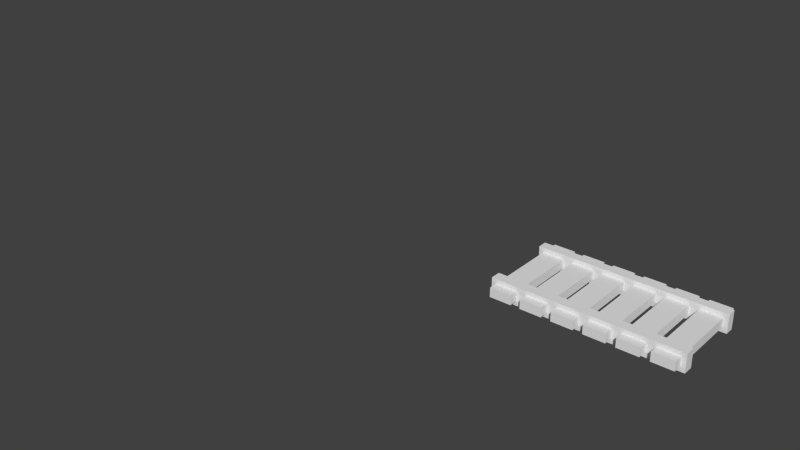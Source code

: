 # Source: fence.blend  (saved by Blender 2.68.0; exported with 4.5.12 LTS)
import bpy
from mathutils import Matrix  # noqa: F401  (used for matrix-valued properties, if any)

bpy.ops.wm.read_factory_settings(use_empty=True)
scene = bpy.context.scene
scene.name = 'Scene'

# ---- collections
col_collection_1 = bpy.data.collections.new('Collection 1'); scene.collection.children.link(col_collection_1)
col_collection_1.hide_render = True
col_collection_1.hide_viewport = True
col_collection_2 = bpy.data.collections.new('Collection 2'); scene.collection.children.link(col_collection_2)

# ---- world
world_world = bpy.data.worlds.new('World'); scene.world = world_world
world_world.color = (0.05088, 0.05088, 0.05088)
world_world.use_sun_shadow = False
world_world.sun_shadow_jitter_overblur = 0.0
world_world.cycles.sampling_method = 'MANUAL'
world_world.cycles.sample_map_resolution = 256

# ---- meshes
me_cube_004 = bpy.data.meshes.new('Cube.004')
me_cube_004.from_pydata([(-1.0, -0.55, 0.05), (-1.0, 0.55, 0.05), (1.0, 0.55, 0.05), (1.0, -0.55, 0.05), (-0.6667, 0.55, 0.05), (-0.3333, 0.55, 0.05), (2.98e-08, 0.55, 0.05), (0.3333, 0.55, 0.05), (0.6667, 0.55, 0.05), (0.6667, -0.55, 0.05), (0.3333, -0.55, 0.05), (-2.98e-08, -0.55, 0.05), (-0.3333, -0.55, 0.05), (-0.6667, -0.55, 0.05), (-1.0, -0.44, 0.05), (1.0, -0.44, 0.05), (0.6667, -0.44, 0.05), (0.3333, -0.44, 0.05), (-2.384e-08, -0.44, 0.05), (-0.3333, -0.44, 0.05), (-0.6667, -0.44, 0.05), (-1.0, 0.451, 0.05), (1.0, 0.451, 0.05), (0.6667, 0.451, 0.05), (0.3333, 0.451, 0.05), (2.444e-08, 0.451, 0.05), (-0.3333, 0.451, 0.05), (-0.6667, 0.451, 0.05), (0.3833, -0.44, 0.0), (0.7167, -0.44, 0.0), (0.6167, -0.44, 0.0), (0.95, -0.44, 0.0), (-0.95, -0.44, 0.0), (-0.7167, -0.44, 0.0), (-0.95, 0.451, 0.0), (-0.7167, 0.451, 0.0), (-0.3833, -0.44, 0.0), (-0.6167, -0.44, 0.0), (-0.3833, 0.451, 0.0), (-0.6167, 0.451, 0.0), (-0.05, -0.44, 0.0), (-0.2833, -0.44, 0.0), (-0.05, 0.451, 0.0), (-0.2833, 0.451, 0.0), (0.2833, -0.44, 0.0), (0.05, -0.44, 0.0), (0.2833, 0.451, 0.0), (0.05, 0.451, 0.0), (0.6167, 0.451, 0.0), (0.3833, 0.451, 0.0), (0.95, 0.451, 0.0), (0.7167, 0.451, 0.0), (-1.0, -0.55, -0.15), (-1.0, 0.55, -0.15), (1.0, 0.55, -0.15), (1.0, -0.55, -0.15), (-0.6667, 0.55, -0.15), (-0.3333, 0.55, -0.15), (2.98e-08, 0.55, -0.15), (0.3333, 0.55, -0.15), (0.6667, 0.55, -0.15), (0.6667, -0.55, -0.15), (0.3333, -0.55, -0.15), (-2.98e-08, -0.55, -0.15), (-0.3333, -0.55, -0.15), (-0.6667, -0.55, -0.15), (-1.0, -0.44, -0.15), (1.0, -0.44, -0.15), (0.6667, -0.44, -0.15), (0.3333, -0.44, -0.15), (-2.384e-08, -0.44, -0.15), (-0.3333, -0.44, -0.15), (-0.6667, -0.44, -0.15), (-1.0, 0.451, -0.15), (1.0, 0.451, -0.15), (0.6667, 0.451, -0.15), (0.3333, 0.451, -0.15), (2.444e-08, 0.451, -0.15), (-0.3333, 0.451, -0.15), (-0.6667, 0.451, -0.15), (0.3833, -0.44, -0.1), (0.7167, -0.44, -0.1), (0.6167, -0.44, -0.1), (0.95, -0.44, -0.1), (-0.95, -0.44, -0.1), (-0.7167, -0.44, -0.1), (-0.95, 0.451, -0.1), (-0.7167, 0.451, -0.1), (-0.3833, -0.44, -0.1), (-0.6167, -0.44, -0.1), (-0.3833, 0.451, -0.1), (-0.6167, 0.451, -0.1), (-0.05, -0.44, -0.1), (-0.2833, -0.44, -0.1), (-0.05, 0.451, -0.1), (-0.2833, 0.451, -0.1), (0.2833, -0.44, -0.1), (0.05, -0.44, -0.1), (0.2833, 0.451, -0.1), (0.05, 0.451, -0.1), (0.6167, 0.451, -0.1), (0.3833, 0.451, -0.1), (0.95, 0.451, -0.1), (0.7167, 0.451, -0.1)], [], [(5, 57, 56, 4), (23, 75, 74, 22), (30, 48, 49, 28), (33, 35, 34, 32), (36, 38, 39, 37), (40, 42, 43, 41), (44, 46, 47, 45), (31, 50, 51, 29), (60, 54, 74, 75, 76, 77, 78, 79, 73, 53, 56, 57, 58, 59), (68, 67, 55, 61, 62, 63, 64, 65, 52, 66, 72, 71, 70, 69), (46, 44, 96, 98), (28, 49, 101, 80), (10, 62, 61, 9), (22, 74, 54, 2), (38, 36, 88, 90), (18, 70, 71, 19), (3, 55, 67, 15), (41, 43, 95, 93), (25, 77, 76, 24), (7, 59, 58, 6), (48, 30, 82, 100), (12, 64, 63, 11), (35, 33, 85, 87), (15, 67, 68, 16), (21, 73, 79, 27), (4, 56, 53, 1), (27, 79, 78, 26), (9, 61, 55, 3), (29, 51, 103, 81), (14, 66, 52, 0), (17, 69, 70, 18), (2, 54, 60, 8), (42, 40, 92, 94), (24, 76, 75, 23), (6, 58, 57, 5), (45, 47, 99, 97), (50, 31, 83, 102), (11, 63, 62, 10), (32, 34, 86, 84), (20, 72, 66, 14), (37, 39, 91, 89), (19, 71, 72, 20), (0, 52, 65, 13), (26, 78, 77, 25), (8, 60, 59, 7), (13, 65, 64, 12), (16, 68, 69, 17), (1, 53, 73, 21), (27, 26, 25, 24, 23, 22, 2, 8, 7, 6, 5, 4, 1, 21), (16, 17, 18, 19, 20, 14, 0, 13, 12, 11, 10, 9, 3, 15), (86, 87, 85, 84), (91, 90, 88, 89), (95, 94, 92, 93), (99, 98, 96, 97), (101, 100, 82, 80), (103, 102, 83, 81)])
me_cube_004.use_remesh_preserve_volume = False
me_cube_004.use_remesh_preserve_attributes = False
me_cube_004.use_mirror_vertex_groups = False
me_cube_004.update()
me_cube_003 = bpy.data.meshes.new('Cube.003')
me_cube_003.from_pydata([(-6.0, -0.55, 0.0), (-6.0, 0.55, 0.0), (-4.0, 0.55, 0.0), (-4.0, -0.55, 0.0), (-5.667, 0.55, 0.0), (-5.333, 0.55, 0.0), (-5.0, 0.55, 0.0), (-4.667, 0.55, 0.0), (-4.333, 0.55, 0.0), (-4.333, -0.55, 0.0), (-4.667, -0.55, 0.0), (-5.0, -0.55, 0.0), (-5.333, -0.55, 0.0), (-5.667, -0.55, 0.0), (-6.0, -0.44, 0.0), (-4.0, -0.44, 0.0), (-4.333, -0.44, 0.0), (-4.667, -0.44, 0.0), (-5.0, -0.44, 0.0), (-5.333, -0.44, 0.0), (-5.667, -0.44, 0.0), (-6.0, 0.451, 0.0), (-4.0, 0.451, 0.0), (-4.333, 0.451, 0.0), (-4.667, 0.451, 0.0), (-5.0, 0.451, 0.0), (-5.333, 0.451, 0.0), (-5.667, 0.451, 0.0), (-4.617, -0.44, 0.0), (-4.283, -0.44, 0.0), (-4.383, -0.44, 0.0), (-4.05, -0.44, 0.0), (-5.95, -0.44, 0.0), (-5.717, -0.44, 0.0), (-5.95, 0.451, 0.0), (-5.717, 0.451, 0.0), (-5.383, -0.44, 0.0), (-5.617, -0.44, 0.0), (-5.383, 0.451, 0.0), (-5.617, 0.451, 0.0), (-5.05, -0.44, 0.0), (-5.283, -0.44, 0.0), (-5.05, 0.451, 0.0), (-5.283, 0.451, 0.0), (-4.717, -0.44, 0.0), (-4.95, -0.44, 0.0), (-4.717, 0.451, 0.0), (-4.95, 0.451, 0.0), (-4.383, 0.451, 0.0), (-4.617, 0.451, 0.0), (-4.05, 0.451, 0.0), (-4.283, 0.451, 0.0)], [], [(27, 4, 1, 21), (22, 2, 8, 23), (23, 8, 7, 24), (24, 7, 6, 25), (25, 6, 5, 26), (26, 5, 4, 27), (13, 20, 14, 0), (3, 15, 16, 9), (9, 16, 17, 10), (10, 17, 18, 11), (11, 18, 19, 12), (12, 19, 20, 13), (30, 48, 49, 28), (33, 35, 34, 32), (36, 38, 39, 37), (40, 42, 43, 41), (44, 46, 47, 45), (31, 50, 51, 29)])
me_cube_003.use_remesh_preserve_volume = False
me_cube_003.use_remesh_preserve_attributes = False
me_cube_003.use_mirror_vertex_groups = False
me_cube_003.update()
me_cube_002 = bpy.data.meshes.new('Cube.002')
me_cube_002.from_pydata([(-1.0, -0.55, -0.5), (-1.0, 0.55, -0.5), (1.0, 0.55, -0.5), (1.0, -0.55, -0.5), (-1.0, -0.55, 0.5), (-1.0, 0.55, 0.5), (1.0, 0.55, 0.5), (1.0, -0.55, 0.5), (-0.6667, 0.55, 0.5), (-0.3333, 0.55, 0.5), (2.98e-08, 0.55, 0.5), (0.3333, 0.55, 0.5), (0.6667, 0.55, 0.5), (0.6667, 0.55, -0.5), (0.3333, 0.55, -0.5), (-2.98e-08, 0.55, -0.5), (-0.3333, 0.55, -0.5), (-0.6667, 0.55, -0.5), (0.6667, -0.55, 0.5), (0.3333, -0.55, 0.5), (-2.98e-08, -0.55, 0.5), (-0.3333, -0.55, 0.5), (-0.6667, -0.55, 0.5), (-0.6667, -0.55, -0.5), (-0.3333, -0.55, -0.5), (2.98e-08, -0.55, -0.5), (0.3333, -0.55, -0.5), (0.6667, -0.55, -0.5)], [], [(4, 5, 1, 0), (12, 6, 2, 13), (6, 7, 3, 2), (22, 4, 0, 23), (27, 13, 2, 3), (22, 8, 5, 4), (5, 8, 17, 1), (8, 9, 16, 17), (9, 10, 15, 16), (10, 11, 14, 15), (11, 12, 13, 14), (7, 18, 27, 3), (18, 19, 26, 27), (19, 20, 25, 26), (20, 21, 24, 25), (21, 22, 23, 24), (0, 1, 17, 23), (23, 17, 16, 24), (24, 16, 15, 25), (25, 15, 14, 26), (26, 14, 13, 27), (7, 6, 12, 18), (18, 12, 11, 19), (19, 11, 10, 20), (20, 10, 9, 21), (21, 9, 8, 22)])
me_cube_002.use_remesh_preserve_volume = False
me_cube_002.use_remesh_preserve_attributes = False
me_cube_002.use_mirror_vertex_groups = False
me_cube_002.update()
me_cube_001 = bpy.data.meshes.new('Cube.001')
me_cube_001.from_pydata([(-6.0, -0.55, -0.5), (-6.0, 0.55, -0.5), (-4.0, 0.55, -0.5), (-4.0, -0.55, -0.5), (-6.0, -0.55, 0.5), (-6.0, 0.55, 0.5), (-4.0, 0.55, 0.5), (-4.0, -0.55, 0.5), (-5.667, 0.55, 0.5), (-5.333, 0.55, 0.5), (-5.0, 0.55, 0.5), (-4.667, 0.55, 0.5), (-4.333, 0.55, 0.5), (-4.333, 0.55, -0.5), (-4.667, 0.55, -0.5), (-5.0, 0.55, -0.5), (-5.333, 0.55, -0.5), (-5.667, 0.55, -0.5), (-4.333, -0.55, 0.5), (-4.667, -0.55, 0.5), (-5.0, -0.55, 0.5), (-5.333, -0.55, 0.5), (-5.667, -0.55, 0.5), (-5.667, -0.55, -0.5), (-5.333, -0.55, -0.5), (-5.0, -0.55, -0.5), (-4.667, -0.55, -0.5), (-4.333, -0.55, -0.5), (-6.0, -0.44, 0.5), (-6.0, -0.44, -0.5), (-4.0, -0.44, 0.5), (-4.0, -0.44, -0.5), (-5.667, -0.44, -0.5), (-5.333, -0.44, -0.5), (-5.0, -0.44, -0.5), (-4.667, -0.44, -0.5), (-4.333, -0.44, -0.5), (-6.0, 0.451, 0.5), (-4.0, 0.451, -0.5), (-6.0, 0.451, -0.5), (-4.0, 0.451, 0.5), (-5.667, 0.451, -0.5), (-5.333, 0.451, -0.5), (-5.0, 0.451, -0.5), (-4.667, 0.451, -0.5), (-4.333, 0.451, -0.5), (-4.283, -0.44, -0.5), (-4.383, -0.44, -0.5), (-4.05, -0.44, -0.5), (-4.05, -0.44, 0.5), (-4.617, -0.44, -0.5), (-5.95, -0.44, 0.5), (-5.95, -0.44, -0.5), (-5.717, -0.44, -0.5), (-5.95, 0.451, 0.5), (-5.95, 0.451, -0.5), (-5.717, 0.451, -0.5), (-5.617, -0.44, -0.5), (-5.383, -0.44, -0.5), (-5.617, 0.451, -0.5), (-5.383, 0.451, -0.5), (-5.283, -0.44, -0.5), (-5.05, -0.44, -0.5), (-5.283, 0.451, -0.5), (-5.05, 0.451, -0.5), (-4.95, -0.44, -0.5), (-4.717, -0.44, -0.5), (-4.95, 0.451, -0.5), (-4.717, 0.451, -0.5), (-4.617, 0.451, -0.5), (-4.383, 0.451, -0.5), (-4.05, 0.451, -0.5), (-4.05, 0.451, 0.5), (-4.283, 0.451, -0.5)], [], [(37, 5, 1, 39), (12, 6, 2, 13), (30, 7, 3, 31), (22, 4, 0, 23), (45, 13, 2, 38), (5, 8, 17, 1), (8, 9, 16, 17), (9, 10, 15, 16), (10, 11, 14, 15), (11, 12, 13, 14), (7, 18, 27, 3), (18, 19, 26, 27), (19, 20, 25, 26), (20, 21, 24, 25), (21, 22, 23, 24), (39, 1, 17, 41), (41, 17, 16, 42), (42, 16, 15, 43), (43, 15, 14, 44), (44, 14, 13, 45), (4, 28, 29, 0), (27, 36, 31, 3), (0, 29, 32, 23), (23, 32, 33, 24), (24, 33, 34, 25), (25, 34, 35, 26), (26, 35, 36, 27), (6, 40, 38, 2), (46, 73, 71, 48), (72, 49, 48, 71), (50, 69, 70, 47), (51, 54, 55, 52), (52, 55, 56, 53), (57, 59, 60, 58), (61, 63, 64, 62), (65, 67, 68, 66)])
me_cube_001.use_remesh_preserve_volume = False
me_cube_001.use_remesh_preserve_attributes = False
me_cube_001.use_mirror_vertex_groups = False
me_cube_001.update()
me_cube_005 = bpy.data.meshes.new('Cube.005')
me_cube_005.from_pydata([(-1.0, -0.45, 0.05), (-1.0, 0.45, 0.05), (1.0, 0.45, 0.05), (1.0, -0.45, 0.05), (-0.6667, 0.45, 0.05), (-0.3333, 0.45, 0.05), (2.98e-08, 0.45, 0.05), (0.3333, 0.45, 0.05), (0.6667, 0.45, 0.05), (0.6667, -0.45, 0.05), (0.3333, -0.45, 0.05), (-2.98e-08, -0.45, 0.05), (-0.3333, -0.45, 0.05), (-0.6667, -0.45, 0.05), (-1.0, -0.34, 0.05), (1.0, -0.34, 0.05), (0.6667, -0.34, 0.05), (0.3333, -0.34, 0.05), (-2.384e-08, -0.34, 0.05), (-0.3333, -0.34, 0.05), (-0.6667, -0.34, 0.05), (-1.0, 0.351, 0.05), (1.0, 0.351, 0.05), (0.6667, 0.351, 0.05), (0.3333, 0.351, 0.05), (2.444e-08, 0.351, 0.05), (-0.3333, 0.351, 0.05), (-0.6667, 0.351, 0.05), (0.3833, -0.5469, 0.0), (0.7167, -0.5469, 0.0), (0.6167, -0.5469, 0.0), (0.95, -0.5469, 0.0), (-0.95, -0.5469, 0.0), (-0.7167, -0.5469, 0.0), (-0.95, 0.5579, 0.0), (-0.7167, 0.5579, 0.0), (-0.3833, -0.5469, 0.0), (-0.6167, -0.5469, 0.0), (-0.3833, 0.5579, 0.0), (-0.6167, 0.5579, 0.0), (-0.05, -0.5469, 0.0), (-0.2833, -0.5469, 0.0), (-0.05, 0.5579, 0.0), (-0.2833, 0.5579, 0.0), (0.2833, -0.5469, 0.0), (0.05, -0.5469, 0.0), (0.2833, 0.5579, 0.0), (0.05, 0.5579, 0.0), (0.6167, 0.5579, 0.0), (0.3833, 0.5579, 0.0), (0.95, 0.5579, 0.0), (0.7167, 0.5579, 0.0), (-1.0, -0.45, -0.15), (-1.0, 0.45, -0.15), (1.0, 0.45, -0.15), (1.0, -0.45, -0.15), (-0.6667, 0.45, -0.15), (-0.3333, 0.45, -0.15), (2.98e-08, 0.45, -0.15), (0.3333, 0.45, -0.15), (0.6667, 0.45, -0.15), (0.6667, -0.45, -0.15), (0.3333, -0.45, -0.15), (-2.98e-08, -0.45, -0.15), (-0.3333, -0.45, -0.15), (-0.6667, -0.45, -0.15), (-1.0, -0.34, -0.15), (1.0, -0.34, -0.15), (0.6667, -0.34, -0.15), (0.3333, -0.34, -0.15), (-2.384e-08, -0.34, -0.15), (-0.3333, -0.34, -0.15), (-0.6667, -0.34, -0.15), (-1.0, 0.351, -0.15), (1.0, 0.351, -0.15), (0.6667, 0.351, -0.15), (0.3333, 0.351, -0.15), (2.444e-08, 0.351, -0.15), (-0.3333, 0.351, -0.15), (-0.6667, 0.351, -0.15), (0.3833, -0.5469, -0.1), (0.7167, -0.5469, -0.1), (0.6167, -0.5469, -0.1), (0.95, -0.5469, -0.1), (-0.95, -0.5469, -0.1), (-0.7167, -0.5469, -0.1), (-0.95, 0.5579, -0.1), (-0.7167, 0.5579, -0.1), (-0.3833, -0.5469, -0.1), (-0.6167, -0.5469, -0.1), (-0.3833, 0.5579, -0.1), (-0.6167, 0.5579, -0.1), (-0.05, -0.5469, -0.1), (-0.2833, -0.5469, -0.1), (-0.05, 0.5579, -0.1), (-0.2833, 0.5579, -0.1), (0.2833, -0.5469, -0.1), (0.05, -0.5469, -0.1), (0.2833, 0.5579, -0.1), (0.05, 0.5579, -0.1), (0.6167, 0.5579, -0.1), (0.3833, 0.5579, -0.1), (0.95, 0.5579, -0.1), (0.7167, 0.5579, -0.1)], [], [(5, 57, 56, 4), (23, 75, 74, 22), (30, 48, 49, 28), (33, 35, 34, 32), (36, 38, 39, 37), (40, 42, 43, 41), (44, 46, 47, 45), (31, 50, 51, 29), (60, 54, 74, 75, 76, 77, 78, 79, 73, 53, 56, 57, 58, 59), (68, 67, 55, 61, 62, 63, 64, 65, 52, 66, 72, 71, 70, 69), (46, 44, 96, 98), (28, 49, 101, 80), (10, 62, 61, 9), (22, 74, 54, 2), (38, 36, 88, 90), (18, 70, 71, 19), (3, 55, 67, 15), (41, 43, 95, 93), (25, 77, 76, 24), (7, 59, 58, 6), (48, 30, 82, 100), (12, 64, 63, 11), (35, 33, 85, 87), (15, 67, 68, 16), (21, 73, 79, 27), (4, 56, 53, 1), (27, 79, 78, 26), (9, 61, 55, 3), (29, 51, 103, 81), (14, 66, 52, 0), (17, 69, 70, 18), (2, 54, 60, 8), (42, 40, 92, 94), (24, 76, 75, 23), (6, 58, 57, 5), (45, 47, 99, 97), (50, 31, 83, 102), (11, 63, 62, 10), (32, 34, 86, 84), (20, 72, 66, 14), (37, 39, 91, 89), (19, 71, 72, 20), (0, 52, 65, 13), (26, 78, 77, 25), (8, 60, 59, 7), (13, 65, 64, 12), (16, 68, 69, 17), (1, 53, 73, 21), (27, 26, 25, 24, 23, 22, 2, 8, 7, 6, 5, 4, 1, 21), (16, 17, 18, 19, 20, 14, 0, 13, 12, 11, 10, 9, 3, 15), (86, 87, 85, 84), (91, 90, 88, 89), (95, 94, 92, 93), (99, 98, 96, 97), (101, 100, 82, 80), (103, 102, 83, 81), (35, 87, 86, 34), (38, 90, 91, 39), (42, 94, 95, 43), (46, 98, 99, 47), (48, 100, 101, 49), (50, 102, 103, 51), (85, 33, 32, 84), (88, 36, 37, 89), (92, 40, 41, 93), (96, 44, 45, 97), (82, 30, 28, 80), (83, 31, 29, 81)])
_uv = me_cube_005.uv_layers.new(name='UVMap')
_uv.uv.foreach_set('vector', [0.1648, 0.1575, 0.1648, 0.1255, 0.1114, 0.1255, 0.1114, 0.1575, 0.3251, 0.1575, 0.3251, 0.1255, 0.3785, 0.1255, 0.3785, 0.1575, 0.3171, 0.002434, 0.3171, 0.1795, 0.2797, 0.1795, 0.2797, 0.002434, 0.1034, 0.002434, 0.1034, 0.1795, 0.06595, 0.1795, 0.06595, 0.002434, 0.1568, 0.002434, 0.1568, 0.1795, 0.1194, 0.1795, 0.1194, 0.002434, 0.2102, 0.002434, 0.2102, 0.1795, 0.1728, 0.1795, 0.1728, 0.002434, 0.2636, 0.002434, 0.2636, 0.1795, 0.2262, 0.1795, 0.2262, 0.002434, 0.3705, 0.002434, 0.3705, 0.1795, 0.3331, 0.1795, 0.3331, 0.002434, 0.3251, 0.1622, 0.3785, 0.1622, 0.3785, 0.1464, 0.3251, 0.1464, 0.2716, 0.1464, 0.2182, 0.1464, 0.1648, 0.1464, 0.1114, 0.1464, 0.05794, 0.1464, 0.05794, 0.1622, 0.1114, 0.1622, 0.1648, 0.1622, 0.2182, 0.1622, 0.2716, 0.1622, 0.3251, 0.0356, 0.3785, 0.0356, 0.3785, 0.01797, 0.3251, 0.01797, 0.2716, 0.01797, 0.2182, 0.01797, 0.1648, 0.01797, 0.1114, 0.01797, 0.05794, 0.01797, 0.05794, 0.0356, 0.1114, 0.0356, 0.1648, 0.0356, 0.2182, 0.0356, 0.2716, 0.0356, 0.3076, 0.1495, 0.1306, 0.1495, 0.1306, 0.1335, 0.3076, 0.1335, 0.1306, 0.1495, 0.3076, 0.1495, 0.3076, 0.1335, 0.1306, 0.1335, 0.2716, 0.1575, 0.2716, 0.1255, 0.3251, 0.1255, 0.3251, 0.1575, 0.2745, 0.1575, 0.2745, 0.1255, 0.2903, 0.1255, 0.2903, 0.1575, 0.3076, 0.1495, 0.1306, 0.1495, 0.1306, 0.1335, 0.3076, 0.1335, 0.2182, 0.1575, 0.2182, 0.1255, 0.1648, 0.1255, 0.1648, 0.1575, 0.1461, 0.1575, 0.1461, 0.1255, 0.1637, 0.1255, 0.1637, 0.1575, 0.1306, 0.1495, 0.3076, 0.1495, 0.3076, 0.1335, 0.1306, 0.1335, 0.2182, 0.1575, 0.2182, 0.1255, 0.2716, 0.1255, 0.2716, 0.1575, 0.2716, 0.1575, 0.2716, 0.1255, 0.2182, 0.1255, 0.2182, 0.1575, 0.3076, 0.1495, 0.1306, 0.1495, 0.1306, 0.1335, 0.3076, 0.1335, 0.1648, 0.1575, 0.1648, 0.1255, 0.2182, 0.1255, 0.2182, 0.1575, 0.3076, 0.1495, 0.1306, 0.1495, 0.1306, 0.1335, 0.3076, 0.1335, 0.05794, 0.1575, 0.05794, 0.1255, 0.004509, 0.1255, 0.004509, 0.1575, 0.05794, 0.1575, 0.05794, 0.1255, 0.1114, 0.1255, 0.1114, 0.1575, 0.1114, 0.1575, 0.1114, 0.1255, 0.05794, 0.1255, 0.05794, 0.1575, 0.1114, 0.1575, 0.1114, 0.1255, 0.1648, 0.1255, 0.1648, 0.1575, 0.3251, 0.1575, 0.3251, 0.1255, 0.3785, 0.1255, 0.3785, 0.1575, 0.1306, 0.1495, 0.3076, 0.1495, 0.3076, 0.1335, 0.1306, 0.1335, 0.1637, 0.1575, 0.1637, 0.1255, 0.1461, 0.1255, 0.1461, 0.1575, 0.2716, 0.1575, 0.2716, 0.1255, 0.2182, 0.1255, 0.2182, 0.1575, 0.05794, 0.1575, 0.05794, 0.1255, 0.004509, 0.1255, 0.004509, 0.1575, 0.3076, 0.1495, 0.1306, 0.1495, 0.1306, 0.1335, 0.3076, 0.1335, 0.2716, 0.1575, 0.2716, 0.1255, 0.3251, 0.1255, 0.3251, 0.1575, 0.2182, 0.1575, 0.2182, 0.1255, 0.1648, 0.1255, 0.1648, 0.1575, 0.1306, 0.1495, 0.3076, 0.1495, 0.3076, 0.1335, 0.1306, 0.1335, 0.3076, 0.1495, 0.1306, 0.1495, 0.1306, 0.1335, 0.3076, 0.1335, 0.2182, 0.1575, 0.2182, 0.1255, 0.2716, 0.1255, 0.2716, 0.1575, 0.1306, 0.1495, 0.3076, 0.1495, 0.3076, 0.1335, 0.1306, 0.1335, 0.1114, 0.1575, 0.1114, 0.1255, 0.05794, 0.1255, 0.05794, 0.1575, 0.1306, 0.1495, 0.3076, 0.1495, 0.3076, 0.1335, 0.1306, 0.1335, 0.1648, 0.1575, 0.1648, 0.1255, 0.1114, 0.1255, 0.1114, 0.1575, 0.05794, 0.1575, 0.05794, 0.1255, 0.1114, 0.1255, 0.1114, 0.1575, 0.1648, 0.1575, 0.1648, 0.1255, 0.2182, 0.1255, 0.2182, 0.1575, 0.3251, 0.1575, 0.3251, 0.1255, 0.2716, 0.1255, 0.2716, 0.1575, 0.1114, 0.1575, 0.1114, 0.1255, 0.1648, 0.1255, 0.1648, 0.1575, 0.3251, 0.1575, 0.3251, 0.1255, 0.2716, 0.1255, 0.2716, 0.1575, 0.2903, 0.1575, 0.2903, 0.1255, 0.2745, 0.1255, 0.2745, 0.1575, 0.1114, 0.1464, 0.1648, 0.1464, 0.2182, 0.1464, 0.2716, 0.1464, 0.3251, 0.1464, 0.3785, 0.1464, 0.3785, 0.1622, 0.3251, 0.1622, 0.2716, 0.1622, 0.2182, 0.1622, 0.1648, 0.1622, 0.1114, 0.1622, 0.05794, 0.1622, 0.05794, 0.1464, 0.3251, 0.0356, 0.2716, 0.0356, 0.2182, 0.0356, 0.1648, 0.0356, 0.1114, 0.0356, 0.05794, 0.0356, 0.05794, 0.01797, 0.1114, 0.01797, 0.1648, 0.01797, 0.2182, 0.01797, 0.2716, 0.01797, 0.3251, 0.01797, 0.3785, 0.01797, 0.3785, 0.0356, 0.06595, 0.1795, 0.1034, 0.1795, 0.1034, 0.002434, 0.06595, 0.002434, 0.1194, 0.1795, 0.1568, 0.1795, 0.1568, 0.002434, 0.1194, 0.002434, 0.1728, 0.1795, 0.2102, 0.1795, 0.2102, 0.002434, 0.1728, 0.002434, 0.2262, 0.1795, 0.2636, 0.1795, 0.2636, 0.002434, 0.2262, 0.002434, 0.2797, 0.1795, 0.3171, 0.1795, 0.3171, 0.002434, 0.2797, 0.002434, 0.3331, 0.1795, 0.3705, 0.1795, 0.3705, 0.002434, 0.3331, 0.002434, 0.1034, 0.1495, 0.1034, 0.1335, 0.06595, 0.1335, 0.06595, 0.1495, 0.1568, 0.1495, 0.1568, 0.1335, 0.1194, 0.1335, 0.1194, 0.1495, 0.2102, 0.1495, 0.2102, 0.1335, 0.1728, 0.1335, 0.1728, 0.1495, 0.2636, 0.1495, 0.2636, 0.1335, 0.2262, 0.1335, 0.2262, 0.1495, 0.3171, 0.1495, 0.3171, 0.1335, 0.2797, 0.1335, 0.2797, 0.1495, 0.3705, 0.1495, 0.3705, 0.1335, 0.3331, 0.1335, 0.3331, 0.1495, 0.1034, 0.1335, 0.1034, 0.1495, 0.06595, 0.1495, 0.06595, 0.1335, 0.1568, 0.1335, 0.1568, 0.1495, 0.1194, 0.1495, 0.1194, 0.1335, 0.2102, 0.1335, 0.2102, 0.1495, 0.1728, 0.1495, 0.1728, 0.1335, 0.2636, 0.1335, 0.2636, 0.1495, 0.2262, 0.1495, 0.2262, 0.1335, 0.3171, 0.1335, 0.3171, 0.1495, 0.2797, 0.1495, 0.2797, 0.1335, 0.3705, 0.1335, 0.3705, 0.1495, 0.3331, 0.1495, 0.3331, 0.1335])
me_cube_005.use_remesh_preserve_volume = False
me_cube_005.use_remesh_preserve_attributes = False
me_cube_005.use_mirror_vertex_groups = False
me_cube_005.update()

# ---- objects
ob_cube_003 = bpy.data.objects.new('Cube.003', me_cube_004)
ob_cube_002 = bpy.data.objects.new('Cube.002', me_cube_003)
ob_cube_001 = bpy.data.objects.new('Cube.001', me_cube_002)
ob_cube = bpy.data.objects.new('Cube', me_cube_001)
ob_cube_004 = bpy.data.objects.new('Cube.004', me_cube_005)

# ---- transforms, parenting, visibility, modifiers, constraints
ob_cube_003.location = (0.0, 0.0, 0.0)
ob_cube_003.lineart.crease_threshold = 0.0
ob_cube_002.location = (0.0, 0.0, 0.0)
ob_cube_002.lineart.crease_threshold = 0.0
ob_cube_001.location = (5.0, 0.0, 0.0)
ob_cube_001.lineart.crease_threshold = 0.0
ob_cube.location = (0.0, 0.0, 0.0)
ob_cube.lineart.crease_threshold = 0.0
ob_cube_004.location = (0.0, 0.0, 0.07057)
ob_cube_004.lineart.crease_threshold = 0.0

# ---- collection membership
col_collection_1.objects.link(ob_cube_003)
col_collection_1.objects.link(ob_cube_002)
col_collection_1.objects.link(ob_cube_001)
col_collection_1.objects.link(ob_cube)
col_collection_2.objects.link(ob_cube_004)

# ---- scene / render settings (as saved in the file)
scene.frame_start = 1; scene.frame_end = 250; scene.frame_set(1)
scene.render.engine = 'BLENDER_EEVEE_NEXT'
scene.render.image_settings.color_mode = 'RGB'
scene.render.image_settings.compression = 90
scene.render.resolution_percentage = 50
scene.render.dither_intensity = 0.0
scene.cycles.use_denoising = False
scene.cycles.samples = 10
scene.cycles.sampling_pattern = 'TABULATED_SOBOL'
scene.cycles.light_sampling_threshold = 0.0
scene.cycles.use_adaptive_sampling = False
scene.cycles.use_light_tree = False
scene.cycles.blur_glossy = 0.0
scene.cycles.volume_bounces = 1
scene.cycles.pixel_filter_type = 'GAUSSIAN'
scene.cycles.sample_clamp_indirect = 0.0
scene.view_settings.view_transform = 'Standard'
bpy.context.view_layer.update()

# ---- added for rendering (the .blend has no active camera and no usable light): camera, sun
cam_auto = bpy.data.cameras.new('AutoCamera')
cam_auto.lens = 50.0
cam_auto.sensor_width = 36.0
cam_auto.clip_end = 1000.0
ob_auto_camera = bpy.data.objects.new('AutoCamera', cam_auto)
scene.collection.objects.link(ob_auto_camera)
ob_auto_camera.location = (4.12215, -7.94261, 5.29772)
ob_auto_camera.rotation_euler = (1.09748, -7.21219e-08, 0.694738)
scene.camera = ob_auto_camera
light_auto_sun = bpy.data.lights.new('AutoSun', 'SUN')
light_auto_sun.energy = 3.0
light_auto_sun.angle = 0.0523599
ob_auto_sun = bpy.data.objects.new('AutoSun', light_auto_sun)
scene.collection.objects.link(ob_auto_sun)
ob_auto_sun.rotation_euler = (0.872665, 0.174533, 0.523599)
bpy.context.view_layer.update()
